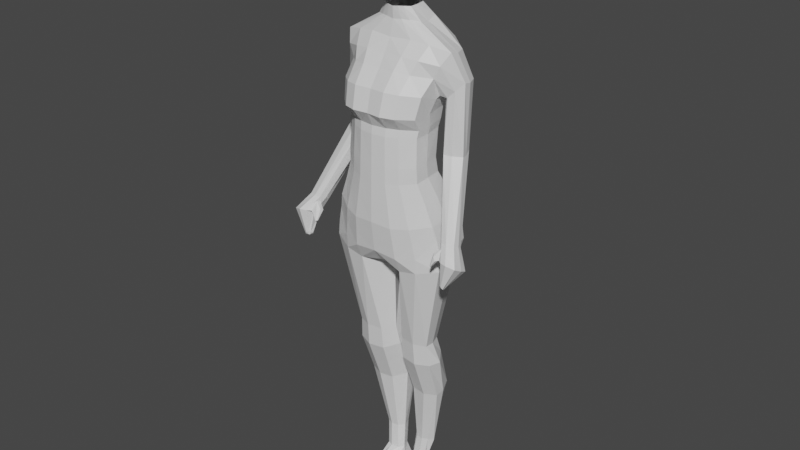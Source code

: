 # Source: FemaleAdultHead.blend  (saved by Blender 2.82.7; exported with 4.5.12 LTS)
import bpy
from mathutils import Matrix  # noqa: F401  (used for matrix-valued properties, if any)

bpy.ops.wm.read_factory_settings(use_empty=True)
scene = bpy.context.scene
scene.name = 'Scene'

# ---- collections
col_collection = bpy.data.collections.new('Collection'); scene.collection.children.link(col_collection)

# ---- materials (node trees are filled in below, after node groups)
mat_material = bpy.data.materials.new('Material')
mat_material.alpha_threshold = 0.0
mat_material.use_transparent_shadow = False
mat_material.line_color = (0.0, 0.0, 0.0, 1.0)

# ---- material node trees
mat_material.use_nodes = True; mat_material.node_tree.nodes.clear()
_N = mat_material.node_tree.nodes; _L = mat_material.node_tree.links
n0 = _N.new('ShaderNodeOutputMaterial'); n0.name = 'Material Output'; n0.location = (300, 300)
n1 = _N.new('ShaderNodeBsdfPrincipled'); n1.name = 'Principled BSDF'; n1.location = (10, 300)
n1.distribution = 'GGX'
n1.subsurface_method = 'BURLEY'
n1.inputs[2].default_value = 0.4
n1.inputs[3].default_value = 1.45
n1.inputs[27].default_value = (0.0, 0.0, 0.0, 1.0)
n1.inputs[28].default_value = 1.0
_L.new(n1.outputs[0], n0.inputs[0])
n0.is_active_output = True

# ---- world
world_world = bpy.data.worlds.new('World'); scene.world = world_world
world_world.use_nodes = True; world_world.node_tree.nodes.clear()
_N = world_world.node_tree.nodes; _L = world_world.node_tree.links
n0 = _N.new('ShaderNodeOutputWorld'); n0.name = 'World Output'; n0.location = (300, 300)
n1 = _N.new('ShaderNodeBackground'); n1.name = 'Background'; n1.location = (10, 300)
n1.inputs[0].default_value = (0.05088, 0.05088, 0.05088, 1.0)
_L.new(n1.outputs[0], n0.inputs[0])
n0.is_active_output = True
world_world.color = (0.05088, 0.05088, 0.05088)
world_world.use_sun_shadow = False
world_world.sun_shadow_jitter_overblur = 0.0

# ---- meshes
me_cube = bpy.data.meshes.new('Cube')
me_cube.from_pydata([(-0.2448, 0.09215, 2.989), (-0.3953, 0.1985, 2.182), (-0.274, -0.1648, 2.988), (-0.4454, -0.1228, 2.186), (-0.2869, -0.173, 2.684), (-0.2565, 0.08052, 2.681), (-0.3515, 0.177, 2.395), (-0.3955, -0.1473, 2.399), (-0.329, -0.07376, 3.374), (-0.306, 0.1839, 3.268), (0.0, 0.3209, 2.144), (0.0, -0.2838, 2.991), (0.0, -0.2695, 2.145), (0.0, 0.1842, 2.991), (0.0, 0.1715, 2.671), (0.0, -0.2919, 2.672), (0.0, -0.2972, 2.369), (0.0, 0.2995, 2.368), (0.0, -0.2045, 3.407), (0.0, 0.2894, 3.407), (-0.4139, -0.009487, 3.544), (-0.3777, 0.1509, 3.522), (0.0, -0.0967, 3.583), (0.0, 0.2678, 3.582), (-0.1689, 0.0004394, 3.687), (-0.15, 0.1638, 3.694), (0.0, -0.0669, 3.692), (0.0, 0.2175, 3.692), (-0.1035, -0.01922, 3.779), (-0.09092, 0.1138, 3.78), (0.0, -0.07379, 3.775), (0.0, 0.1571, 3.775), (-0.2935, -0.2095, 3.132), (-0.2614, 0.119, 3.134), (0.0, 0.2386, 3.143), (0.0, -0.3227, 3.143), (0.0, 0.2839, 3.295), (0.0, -0.2867, 3.295), (-0.3136, -0.1728, 3.275), (-0.2792, 0.1603, 3.279), (-0.2812, -0.1545, 3.042), (-0.2511, 0.109, 3.043), (0.0, 0.2045, 3.048), (0.0, -0.2765, 3.048), (-0.2826, -0.1772, 2.791), (-0.2524, 0.06065, 2.789), (0.0, 0.1453, 2.784), (0.0, -0.2891, 2.784), (-0.3374, -0.157, 2.551), (-0.3, 0.1376, 2.548), (0.0, -0.2944, 2.53), (0.0, 0.2472, 2.529), (-0.3734, 0.2067, 2.289), (-0.4203, -0.1294, 2.293), (0.0, 0.3348, 2.255), (0.0, -0.2833, 2.257), (-0.3956, 0.1308, 2.068), (-0.4457, -0.1351, 2.073), (0.0, 0.2301, 2.025), (0.0, -0.1589, 2.027), (-0.4453, 0.02414, 2.186), (-0.2705, -0.04671, 2.987), (-0.2841, -0.05647, 2.688), (-0.3948, 0.0008942, 2.4), (-0.3209, 0.002676, 3.242), (-0.4131, 0.05982, 3.527), (-0.1676, 0.0736, 3.676), (-0.1032, 0.04174, 3.779), (-0.291, -0.0587, 3.13), (-0.3114, -0.02056, 3.223), (-0.2782, -0.03382, 3.04), (-0.2795, -0.06747, 2.793), (-0.3355, -0.0223, 2.554), (-0.4201, 0.02414, 2.293), (-0.4453, -0.01341, 2.074), (0.0, -0.01409, 2.042), (-0.2803, 0.2735, 2.146), (-0.1836, -0.2362, 2.991), (-0.1927, -0.2447, 2.673), (-0.2683, -0.2369, 2.371), (-0.2218, -0.1759, 3.4), (-0.3022, -0.21, 2.149), (-0.1705, 0.1468, 2.991), (-0.179, 0.1344, 2.672), (-0.2487, 0.2514, 2.369), (-0.2117, 0.2481, 3.354), (-0.2806, -0.05978, 3.575), (-0.2647, 0.221, 3.566), (-0.1099, -0.03844, 3.696), (-0.1017, 0.196, 3.699), (-0.06609, -0.05071, 3.78), (-0.06072, 0.1391, 3.781), (-0.1971, -0.3033, 3.141), (-0.1831, 0.1901, 3.142), (-0.2113, -0.2666, 3.292), (-0.1961, 0.2347, 3.294), (-0.1752, 0.1659, 3.047), (-0.1887, -0.2276, 3.047), (-0.176, 0.1106, 2.784), (-0.1896, -0.2448, 2.784), (-0.2112, 0.2035, 2.531), (-0.228, -0.2395, 2.532), (-0.2646, 0.2852, 2.257), (-0.2853, -0.2211, 2.259), (-0.2807, 0.1915, 2.025), (-0.2999, -0.2054, 2.041), (-0.3488, 0.02267, 1.243), (0.0, 0.2787, 3.489), (0.0, -0.1532, 3.488), (-0.3696, -0.06369, 3.459), (-0.3337, 0.1831, 3.465), (-0.234, 0.242, 3.488), (-0.2498, -0.13, 3.485), (-0.5352, -0.2152, 2.317), (-0.5242, -0.1466, 2.323), (-0.6291, -0.1759, 2.345), (-0.6208, -0.1407, 2.327), (-0.5726, -0.233, 2.368), (-0.5456, -0.244, 2.332), (-0.5708, -0.1205, 2.314), (-0.6235, -0.2155, 2.363), (-0.3197, 0.07366, 2.832), (-0.3518, 0.01187, 2.846), (-0.4723, 0.09187, 2.845), (-0.4553, 0.1461, 2.864), (-0.3405, 0.1498, 2.864), (-0.405, 0.1647, 2.872), (-0.4815, 0.05015, 2.85), (-0.4152, 0.01778, 2.849), (-0.3419, 0.04215, 3.235), (-0.476, 0.1105, 3.334), (-0.4053, 0.207, 3.3), (-0.4309, 0.01244, 3.291), (-0.3796, 0.004585, 3.238), (-0.4481, 0.1824, 3.335), (-0.3579, 0.1466, 3.24), (-0.4787, 0.0553, 3.345), (-0.5551, -0.2616, 2.258), (-0.5834, -0.181, 2.208), (-0.7028, -0.2392, 2.222), (-0.6935, -0.1823, 2.195), (-0.638, -0.3237, 2.274), (-0.5593, -0.2883, 2.271), (-0.6368, -0.1448, 2.184), (-0.696, -0.3015, 2.255), (-0.5741, -0.288, 2.1), (-0.571, -0.2678, 2.089), (-0.603, -0.2851, 2.073), (-0.5962, -0.2682, 2.068), (-0.5953, -0.3103, 2.097), (-0.5834, -0.3065, 2.104), (-0.5802, -0.257, 2.074), (-0.6066, -0.3037, 2.082), (-0.5818, -0.2927, 2.079), (-0.5308, -0.2279, 2.363), (-0.5157, -0.1898, 2.342), (-0.5731, -0.2488, 2.243), (-0.5903, -0.311, 2.273), (-0.4953, -0.2992, 2.22), (-0.4954, -0.2931, 2.216), (-0.5053, -0.2987, 2.211), (-0.5047, -0.3073, 2.216), (-0.5343, -0.2717, 2.247), (-0.5346, -0.2975, 2.26), (-0.4942, -0.2373, 2.279), (-0.4976, -0.262, 2.293), (-0.5528, -0.2279, 2.278), (-0.5602, -0.269, 2.318), (-0.6568, -0.1613, 2.262), (-0.6035, -0.1326, 2.249), (-0.605, -0.2779, 2.321), (-0.5535, -0.1636, 2.266), (-0.6594, -0.2581, 2.31), (-0.6656, -0.2072, 2.284), (-0.5446, -0.2288, 2.29), (-0.5524, -0.2659, 2.302), (-0.5003, -0.2959, 2.214), (-0.5, -0.3032, 2.218), (-0.5138, -0.2863, 2.281), (-0.5154, -0.2441, 2.254), (-0.1682, -0.2564, 2.126), (-0.09584, 0.174, 2.992), (-0.1009, 0.1614, 2.668), (-0.1419, 0.2895, 2.357), (-0.1188, 0.2805, 3.398), (-0.1503, 0.2573, 3.589), (-0.05562, 0.2116, 3.698), (-0.03226, 0.1515, 3.779), (-0.1033, 0.2256, 3.146), (-0.111, 0.2717, 3.3), (-0.09862, 0.1942, 3.049), (-0.09906, 0.1356, 2.782), (-0.1199, 0.2366, 2.523), (-0.1513, 0.3258, 2.241), (-0.166, -0.2085, 2.015), (-0.1606, 0.3127, 2.126), (-0.1002, -0.2716, 2.992), (-0.1055, -0.2802, 2.669), (-0.1487, -0.2835, 2.357), (-0.122, -0.2145, 3.413), (-0.1556, -0.086, 3.592), (-0.05835, -0.05787, 3.698), (-0.03403, -0.06636, 3.779), (-0.1079, -0.3366, 3.145), (-0.1159, -0.3003, 3.299), (-0.1032, -0.2639, 3.049), (-0.1036, -0.2782, 2.782), (-0.1256, -0.2812, 2.523), (-0.1585, -0.2693, 2.241), (-0.1609, 0.2229, 2.003), (-0.03711, -0.01417, 2.036), (-0.1326, 0.2716, 3.499), (-0.1379, -0.1569, 3.498), (-0.2988, -0.0005364, 1.397), (-0.2988, -0.07292, 1.401), (-0.1947, 0.1149, 1.391), (-0.2681, 0.08488, 1.392), (-0.3046, 0.1253, 0.9273), (-0.05498, 0.1372, 1.389), (-0.2078, -0.1104, 1.403), (-0.03464, -0.0005364, 1.397), (-0.096, -0.09364, 1.402), (-0.3142, -0.05539, 1.236), (-0.1969, 0.1538, 1.269), (-0.2796, 0.1203, 1.264), (-0.2244, 0.1283, 0.4358), (-0.03958, 0.1786, 1.273), (-0.2117, -0.09718, 1.229), (-0.01924, 0.02522, 1.249), (-0.09189, -0.07927, 1.232), (-0.3013, 0.05516, 0.9188), (-0.1951, 0.2437, 0.9557), (-0.27, 0.2135, 0.9498), (-0.05241, 0.266, 0.9601), (-0.2084, 0.0175, 0.9114), (-0.03207, 0.1278, 0.933), (-0.1019, 0.03326, 0.9145), (-0.1898, 0.0974, 0.4415), (-0.1418, 0.1841, 0.4415), (-0.1756, 0.1702, 0.4415), (-0.2159, 0.1061, 0.02501), (-0.07742, 0.1944, 0.4415), (-0.1478, 0.08008, 0.4415), (-0.05708, 0.1308, 0.4415), (-0.09401, 0.08775, 0.4415), (-0.1718, 0.1061, 0.253), (-0.1718, 0.07462, 0.253), (-0.1266, 0.1564, 0.253), (-0.1585, 0.1433, 0.253), (-0.2134, 0.1061, 0.1848), (-0.06584, 0.1661, 0.253), (-0.1323, 0.05829, 0.253), (-0.0455, 0.1061, 0.253), (-0.07435, 0.06649, 0.253), (-0.2222, -0.007682, 0.07487), (-0.1719, 0.2259, 0.02501), (-0.2076, 0.1947, 0.02501), (-0.1763, 0.1061, 0.02501), (-0.05714, 0.249, 0.02501), (-0.1812, -0.007682, 0.07487), (-0.03686, 0.1061, 0.02501), (-0.05933, -0.007682, 0.07487), (-0.1927, 0.1637, 0.1807), (-0.1442, 0.184, 0.171), (-0.05203, 0.199, 0.1524), (-0.0522, -0.003296, 0.1638), (-0.03168, 0.1061, 0.1524), (-0.1989, -0.02033, 0.1479), (-0.1534, -0.04441, 0.1804), (-0.2387, -0.2002, 0.02501), (-0.1949, -0.2002, 0.02501), (-0.1221, -0.2474, 0.02501), (-0.1173, -0.2449, 0.1001), (-0.2084, -0.2347, 0.08807), (-0.1681, -0.2425, 0.1189), (-0.2211, -0.2877, 0.02501), (-0.194, -0.312, 0.02501), (-0.1389, -0.2951, 0.02501), (-0.1358, -0.2768, 0.08797), (-0.2022, -0.2781, 0.07823), (-0.1779, -0.2906, 0.0882), (-0.09659, -0.1815, 0.1206), (-0.09717, -0.1656, 0.02501), (-0.2135, -0.1561, 0.1129), (-0.1621, -0.174, 0.1435), (-0.2406, -0.1197, 0.02501), (-0.1951, -0.1197, 0.02501)], [], [(99, 77, 2, 44), (71, 61, 0, 45), (72, 62, 5, 49), (101, 78, 4, 48), (103, 79, 7, 53), (73, 63, 6, 52), (212, 108, 22, 200), (69, 38, 8, 64), (95, 39, 9, 85), (193, 183, 17, 54), (192, 182, 14, 51), (191, 181, 13, 46), (81, 3, 57, 105), (204, 37, 18, 199), (65, 20, 24, 66), (128, 127, 120, 117), (111, 110, 21, 87), (201, 26, 30, 202), (87, 21, 25, 89), (200, 22, 26, 201), (66, 24, 28, 67), (89, 25, 29, 91), (205, 43, 35, 203), (96, 41, 33, 93), (70, 40, 32, 68), (203, 35, 37, 204), (93, 33, 39, 95), (68, 32, 38, 69), (61, 2, 40, 70), (82, 0, 41, 96), (196, 11, 43, 205), (182, 191, 46, 14), (62, 71, 45, 5), (78, 99, 44, 4), (183, 192, 51, 17), (79, 101, 48, 7), (63, 72, 49, 6), (195, 193, 54, 10), (60, 73, 52, 1), (81, 103, 53, 3), (210, 75, 59, 194), (195, 10, 58, 209), (60, 1, 56, 74), (3, 60, 74, 57), (209, 58, 75, 210), (3, 53, 73, 60), (7, 48, 72, 63), (4, 44, 71, 62), (0, 61, 70, 41), (33, 68, 69, 39), (41, 70, 68, 33), (25, 66, 67, 29), (126, 125, 114, 119), (21, 65, 66, 25), (39, 69, 64, 9), (53, 7, 63, 73), (48, 4, 62, 72), (44, 2, 61, 71), (74, 56, 216, 213), (1, 76, 104, 56), (57, 74, 213, 214), (180, 208, 103, 81), (1, 52, 102, 76), (198, 207, 101, 79), (6, 49, 100, 84), (197, 206, 99, 78), (5, 45, 98, 83), (2, 77, 97, 40), (181, 82, 96, 190), (188, 93, 95, 189), (32, 92, 94, 38), (190, 96, 93, 188), (40, 97, 92, 32), (186, 89, 91, 187), (20, 86, 88, 24), (185, 87, 89, 186), (24, 88, 90, 28), (211, 111, 87, 185), (38, 94, 80, 8), (180, 81, 105, 194), (45, 0, 82, 98), (49, 5, 83, 100), (52, 6, 84, 102), (189, 95, 85, 184), (109, 112, 86, 20), (208, 198, 79, 103), (207, 197, 78, 101), (206, 196, 77, 99), (8, 80, 112, 109), (184, 85, 111, 211), (121, 122, 154, 155), (85, 9, 110, 111), (123, 124, 116, 115), (199, 18, 108, 212), (171, 166, 156, 138), (167, 170, 141, 157), (163, 162, 160, 161), (168, 169, 143, 140), (125, 121, 155, 114), (127, 123, 115, 120), (124, 126, 119, 116), (122, 128, 117, 154), (133, 132, 128, 122), (134, 131, 126, 124), (136, 130, 123, 127), (135, 129, 121, 125), (130, 134, 124, 123), (129, 133, 122, 121), (131, 135, 125, 126), (132, 136, 127, 128), (109, 20, 136, 132), (110, 9, 135, 131), (64, 8, 133, 129), (65, 21, 134, 130), (9, 64, 129, 135), (20, 65, 130, 136), (21, 110, 131, 134), (8, 109, 132, 133), (141, 144, 152, 149), (138, 156, 145, 146), (157, 141, 149, 150), (156, 157, 150, 145), (170, 172, 144, 141), (172, 173, 139, 144), (169, 171, 138, 143), (173, 168, 140, 139), (153, 149, 152, 147), (151, 153, 147, 148), (146, 145, 153, 151), (145, 150, 149, 153), (144, 139, 147, 152), (143, 138, 146, 151), (139, 140, 148, 147), (140, 143, 151, 148), (118, 113, 155, 154), (174, 137, 156, 166), (175, 118, 154, 167), (137, 142, 157, 156), (176, 177, 161, 160), (179, 164, 159, 176), (178, 163, 161, 177), (164, 165, 158, 159), (113, 118, 165, 164), (175, 142, 163, 178), (174, 113, 164, 179), (142, 137, 162, 163), (137, 174, 179, 162), (118, 175, 178, 165), (165, 178, 177, 158), (162, 179, 176, 160), (159, 158, 177, 176), (142, 175, 167, 157), (113, 174, 166, 155), (115, 116, 168, 173), (119, 114, 171, 169), (120, 115, 173, 172), (117, 120, 172, 170), (116, 119, 169, 168), (154, 117, 170, 167), (114, 155, 166, 171), (80, 199, 212, 112), (19, 184, 211, 107), (47, 11, 196, 206), (50, 15, 197, 207), (55, 16, 198, 208), (36, 189, 184, 19), (12, 180, 194, 59), (107, 211, 185, 23), (23, 185, 186, 27), (27, 186, 187, 31), (42, 190, 188, 34), (34, 188, 189, 36), (13, 181, 190, 42), (15, 47, 206, 197), (16, 50, 207, 198), (12, 55, 208, 180), (104, 209, 218, 215), (76, 195, 209, 104), (209, 210, 220, 218), (76, 102, 193, 195), (84, 100, 192, 183), (83, 98, 191, 182), (77, 196, 205, 97), (92, 203, 204, 94), (97, 205, 203, 92), (86, 200, 201, 88), (88, 201, 202, 90), (94, 204, 199, 80), (98, 82, 181, 191), (100, 83, 182, 192), (102, 84, 183, 193), (112, 212, 200, 86), (214, 213, 106, 222), (220, 221, 229, 228), (213, 216, 224, 106), (215, 218, 226, 223), (105, 57, 214, 219), (56, 104, 215, 216), (194, 105, 219, 221), (210, 194, 221, 220), (106, 224, 232, 217), (223, 226, 233, 231), (226, 228, 235, 233), (224, 223, 231, 232), (221, 219, 227, 229), (219, 214, 222, 227), (216, 215, 223, 224), (218, 220, 228, 226), (231, 233, 241, 238), (233, 235, 243, 241), (232, 231, 238, 239), (234, 230, 237, 242), (228, 229, 236, 235), (222, 106, 217, 230), (229, 227, 234, 236), (227, 222, 230, 234), (244, 242, 251, 253), (237, 225, 245, 246), (243, 244, 253, 252), (225, 239, 248, 245), (217, 232, 239, 225), (235, 236, 244, 243), (230, 217, 225, 237), (236, 234, 242, 244), (267, 249, 240, 254), (266, 265, 261, 260), (249, 262, 256, 240), (263, 264, 258, 255), (242, 237, 246, 251), (239, 238, 247, 248), (241, 243, 252, 250), (238, 241, 250, 247), (256, 255, 257, 240), (240, 257, 259, 254), (255, 258, 260, 257), (257, 260, 261, 259), (284, 283, 273, 274), (282, 281, 272, 271), (262, 263, 255, 256), (264, 266, 260, 258), (250, 252, 266, 264), (248, 247, 263, 262), (251, 246, 267, 268), (253, 251, 268, 265), (247, 250, 264, 263), (245, 248, 262, 249), (252, 253, 265, 266), (246, 245, 249, 267), (271, 272, 278, 277), (273, 269, 275, 279), (283, 285, 269, 273), (286, 282, 271, 270), (281, 284, 274, 272), (285, 286, 270, 269), (278, 280, 276, 277), (280, 279, 275, 276), (269, 270, 276, 275), (274, 273, 279, 280), (270, 271, 277, 276), (272, 274, 280, 278), (254, 259, 286, 285), (265, 268, 284, 281), (259, 261, 282, 286), (267, 254, 285, 283), (261, 265, 281, 282), (268, 267, 283, 284)])
_uv = me_cube.uv_layers.new(name='UVMap')
_uv.uv.foreach_set('vector', [0.5649, 0.9592, 0.6252, 0.9592, 0.6255, 1.005, 0.5654, 1.005, 0.5645, 0.125, 0.625, 0.125, 0.625, 0.217, 0.5645, 0.217, 0.4899, 0.125, 0.5318, 0.125, 0.5318, 0.217, 0.4899, 0.217, 0.4906, 0.9594, 0.5324, 0.9593, 0.533, 1.005, 0.4916, 1.005, 0.4067, 0.9586, 0.4411, 0.9589, 0.4401, 1.004, 0.4043, 1.003, 0.4084, 0.125, 0.4418, 0.125, 0.4418, 0.217, 0.4084, 0.217, 0.625, 0.9205, 0.625, 0.875, 0.625, 0.875, 0.625, 0.9211, 0.625, 0.125, 0.625, 0.0593, 0.625, 0.08023, 0.625, 0.1275, 0.625, 0.2788, 0.625, 0.217, 0.625, 0.2116, 0.625, 0.2765, 0.4084, 0.325, 0.4418, 0.325, 0.4418, 0.375, 0.4084, 0.375, 0.4899, 0.325, 0.5318, 0.325, 0.5318, 0.375, 0.4899, 0.375, 0.5645, 0.325, 0.625, 0.325, 0.625, 0.375, 0.5645, 0.375, 0.3742, 0.9586, 0.3732, 1.003, 0.375, 1.003, 0.375, 0.9583, 0.625, 0.9208, 0.625, 0.875, 0.625, 0.875, 0.625, 0.92, 0.625, 0.125, 0.625, 0.0593, 0.625, 0.0593, 0.625, 0.125, 0.625, 1.001, 0.625, 1.005, 0.625, 1.004, 0.625, 0.9997, 0.625, 0.2736, 0.625, 0.2049, 0.625, 0.1961, 0.625, 0.2699, 0.625, 0.9228, 0.625, 0.875, 0.625, 0.875, 0.625, 0.9212, 0.625, 0.2699, 0.625, 0.1961, 0.625, 0.217, 0.625, 0.2788, 0.625, 0.9211, 0.625, 0.875, 0.625, 0.875, 0.625, 0.9228, 0.625, 0.125, 0.625, 0.0593, 0.625, 0.0593, 0.625, 0.125, 0.625, 0.2788, 0.625, 0.217, 0.625, 0.217, 0.625, 0.2788, 0.625, 0.9211, 0.625, 0.875, 0.625, 0.875, 0.625, 0.9213, 0.625, 0.2788, 0.625, 0.217, 0.625, 0.217, 0.625, 0.2788, 0.625, 0.125, 0.625, 0.0593, 0.625, 0.0593, 0.625, 0.125, 0.625, 0.9213, 0.625, 0.875, 0.625, 0.875, 0.625, 0.9208, 0.625, 0.2788, 0.625, 0.217, 0.625, 0.217, 0.625, 0.2788, 0.625, 0.125, 0.625, 0.0593, 0.625, 0.0593, 0.625, 0.125, 0.625, 0.125, 0.625, 0.0593, 0.625, 0.0593, 0.625, 0.125, 0.625, 0.2788, 0.625, 0.217, 0.625, 0.217, 0.625, 0.2788, 0.6251, 0.921, 0.625, 0.875, 0.625, 0.875, 0.625, 0.9211, 0.5318, 0.325, 0.5645, 0.325, 0.5645, 0.375, 0.5318, 0.375, 0.5318, 0.125, 0.5645, 0.125, 0.5645, 0.217, 0.5318, 0.217, 0.5324, 0.9593, 0.5649, 0.9592, 0.5654, 1.005, 0.533, 1.005, 0.4418, 0.325, 0.4899, 0.325, 0.4899, 0.375, 0.4418, 0.375, 0.4411, 0.9589, 0.4906, 0.9594, 0.4916, 1.005, 0.4401, 1.004, 0.4418, 0.125, 0.4899, 0.125, 0.4899, 0.217, 0.4418, 0.217, 0.375, 0.325, 0.4084, 0.325, 0.4084, 0.375, 0.375, 0.375, 0.375, 0.125, 0.4084, 0.125, 0.4084, 0.217, 0.375, 0.217, 0.3742, 0.9586, 0.4067, 0.9586, 0.4043, 1.003, 0.3732, 1.003, 0.2397, 0.625, 0.25, 0.625, 0.25, 0.6992, 0.2261, 0.7293, 0.375, 0.325, 0.375, 0.375, 0.375, 0.375, 0.375, 0.325, 0.375, 0.125, 0.375, 0.217, 0.375, 0.217, 0.375, 0.125, 0.375, 0.0593, 0.375, 0.125, 0.375, 0.125, 0.375, 0.0593, 0.2251, 0.5022, 0.25, 0.5, 0.25, 0.625, 0.2397, 0.625, 0.375, 0.0593, 0.4084, 0.0593, 0.4084, 0.125, 0.375, 0.125, 0.4418, 0.0593, 0.4899, 0.0593, 0.4899, 0.125, 0.4418, 0.125, 0.5318, 0.0593, 0.5645, 0.0593, 0.5645, 0.125, 0.5318, 0.125, 0.625, 0.217, 0.625, 0.125, 0.625, 0.125, 0.625, 0.217, 0.625, 0.217, 0.625, 0.125, 0.625, 0.125, 0.625, 0.217, 0.625, 0.217, 0.625, 0.125, 0.625, 0.125, 0.625, 0.217, 0.625, 0.217, 0.625, 0.125, 0.625, 0.125, 0.625, 0.217, 0.625, 0.2049, 0.625, 0.2043, 0.625, 0.1814, 0.625, 0.2037, 0.625, 0.1961, 0.625, 0.125, 0.625, 0.125, 0.625, 0.217, 0.625, 0.217, 0.625, 0.125, 0.625, 0.1275, 0.625, 0.2116, 0.4084, 0.0593, 0.4418, 0.0593, 0.4418, 0.125, 0.4084, 0.125, 0.4899, 0.0593, 0.5318, 0.0593, 0.5318, 0.125, 0.4899, 0.125, 0.5645, 0.0593, 0.625, 0.0593, 0.625, 0.125, 0.5645, 0.125, 0.375, 0.125, 0.375, 0.217, 0.375, 0.217, 0.375, 0.125, 0.375, 0.217, 0.375, 0.2788, 0.375, 0.2788, 0.375, 0.217, 0.375, 0.0593, 0.375, 0.125, 0.375, 0.125, 0.375, 0.0593, 0.3747, 0.9208, 0.4078, 0.9208, 0.4067, 0.9586, 0.3742, 0.9586, 0.375, 0.217, 0.4084, 0.217, 0.4084, 0.2788, 0.375, 0.2788, 0.4416, 0.921, 0.4901, 0.9211, 0.4906, 0.9594, 0.4411, 0.9589, 0.4418, 0.217, 0.4899, 0.217, 0.4899, 0.2788, 0.4418, 0.2788, 0.532, 0.9211, 0.5647, 0.921, 0.5649, 0.9592, 0.5324, 0.9593, 0.5318, 0.217, 0.5645, 0.217, 0.5645, 0.2788, 0.5318, 0.2788, 0.6255, 1.005, 0.6252, 0.9592, 0.625, 0.9595, 0.625, 1.005, 0.625, 0.325, 0.625, 0.2788, 0.625, 0.2788, 0.625, 0.325, 0.625, 0.325, 0.625, 0.2788, 0.625, 0.2788, 0.625, 0.325, 0.625, 1.007, 0.625, 0.96, 0.625, 0.9583, 0.625, 1.003, 0.625, 0.325, 0.625, 0.2788, 0.625, 0.2788, 0.625, 0.325, 0.625, 1.005, 0.625, 0.9595, 0.625, 0.96, 0.625, 1.007, 0.625, 0.325, 0.625, 0.2788, 0.625, 0.2788, 0.625, 0.325, 0.625, 1.005, 0.625, 0.9593, 0.625, 0.9646, 0.625, 1.017, 0.625, 0.3221, 0.625, 0.2699, 0.625, 0.2788, 0.625, 0.325, 0.625, 1.017, 0.625, 0.9646, 0.625, 0.9597, 0.625, 1.006, 0.625, 0.3233, 0.625, 0.2736, 0.625, 0.2699, 0.625, 0.3221, 0.625, 1.003, 0.625, 0.9583, 0.625, 0.9561, 0.625, 0.9974, 0.3747, 0.9208, 0.3742, 0.9586, 0.375, 0.9583, 0.375, 0.9207, 0.5645, 0.217, 0.625, 0.217, 0.625, 0.2788, 0.5645, 0.2788, 0.4899, 0.217, 0.5318, 0.217, 0.5318, 0.2788, 0.4899, 0.2788, 0.4084, 0.217, 0.4418, 0.217, 0.4418, 0.2788, 0.4084, 0.2788, 0.625, 0.325, 0.625, 0.2788, 0.625, 0.2765, 0.625, 0.3242, 0.625, 1.001, 0.625, 0.9574, 0.625, 0.9593, 0.625, 1.005, 0.4078, 0.9208, 0.4416, 0.921, 0.4411, 0.9589, 0.4067, 0.9586, 0.4901, 0.9211, 0.532, 0.9211, 0.5324, 0.9593, 0.4906, 0.9594, 0.5647, 0.921, 0.6251, 0.921, 0.6252, 0.9592, 0.5649, 0.9592, 0.625, 0.9974, 0.625, 0.9561, 0.625, 0.9574, 0.625, 1.001, 0.625, 0.3242, 0.625, 0.2765, 0.625, 0.2736, 0.625, 0.3233, 0.625, 0.125, 0.625, 0.08023, 0.625, 0.09109, 0.625, 0.125, 0.625, 0.2765, 0.625, 0.2116, 0.625, 0.2049, 0.625, 0.2736, 0.625, 0.125, 0.625, 0.1961, 0.625, 0.1802, 0.625, 0.125, 0.625, 0.92, 0.625, 0.875, 0.625, 0.875, 0.625, 0.9205, 0.625, 0.1814, 0.625, 0.125, 0.625, 0.125, 0.625, 0.1814, 0.625, 0.9968, 0.625, 0.9997, 0.625, 0.9997, 0.625, 0.9968, 0.625, 0.09992, 0.625, 0.1163, 0.625, 0.1163, 0.625, 0.09992, 0.625, 0.1802, 0.625, 0.2037, 0.625, 0.2037, 0.625, 0.1802, 0.625, 0.2043, 0.625, 0.125, 0.625, 0.125, 0.625, 0.1814, 0.625, 0.0593, 0.625, 0.125, 0.625, 0.125, 0.625, 0.0593, 0.625, 0.1961, 0.625, 0.2049, 0.625, 0.2037, 0.625, 0.1802, 0.625, 0.9971, 0.625, 1.001, 0.625, 0.9997, 0.625, 0.9968, 0.625, 0.9973, 0.625, 1.001, 0.625, 1.001, 0.625, 0.9971, 0.625, 0.1961, 0.625, 0.2049, 0.625, 0.2049, 0.625, 0.1961, 0.625, 0.0593, 0.625, 0.125, 0.625, 0.125, 0.625, 0.0593, 0.625, 0.179, 0.625, 0.113, 0.625, 0.125, 0.625, 0.2043, 0.625, 0.125, 0.625, 0.1961, 0.625, 0.1961, 0.625, 0.125, 0.625, 0.113, 0.625, 0.08023, 0.625, 0.08023, 0.625, 0.125, 0.625, 0.2049, 0.625, 0.179, 0.625, 0.2043, 0.625, 0.2049, 0.625, 1.001, 0.625, 1.005, 0.625, 1.005, 0.625, 1.001, 0.625, 1.001, 0.625, 1.005, 0.625, 1.005, 0.625, 1.001, 0.625, 0.2049, 0.625, 0.2116, 0.625, 0.179, 0.625, 0.2049, 0.625, 0.1275, 0.625, 0.08023, 0.625, 0.08023, 0.625, 0.113, 0.625, 0.125, 0.625, 0.1961, 0.625, 0.1961, 0.625, 0.125, 0.625, 0.2116, 0.625, 0.1275, 0.625, 0.113, 0.625, 0.179, 0.625, 0.0593, 0.625, 0.125, 0.625, 0.125, 0.625, 0.0593, 0.625, 0.1961, 0.625, 0.2049, 0.625, 0.2049, 0.625, 0.1961, 0.625, 0.9974, 0.625, 1.001, 0.625, 1.001, 0.625, 0.9973, 0.625, 0.9997, 0.625, 1.004, 0.625, 1.004, 0.625, 0.9997, 0.625, 0.1814, 0.625, 0.125, 0.625, 0.125, 0.625, 0.1814, 0.625, 0.9968, 0.625, 0.9997, 0.625, 0.9997, 0.625, 0.9968, 0.625, 0.125, 0.625, 0.09109, 0.625, 0.09109, 0.625, 0.125, 0.625, 0.9997, 0.625, 1.004, 0.625, 1.004, 0.625, 0.9997, 0.625, 0.0593, 0.625, 0.125, 0.625, 0.125, 0.625, 0.0593, 0.625, 0.2037, 0.625, 0.1814, 0.625, 0.1814, 0.625, 0.2037, 0.625, 0.125, 0.625, 0.1802, 0.625, 0.1802, 0.625, 0.125, 0.625, 0.1369, 0.625, 0.06694, 0.625, 0.0593, 0.625, 0.125, 0.625, 0.2037, 0.625, 0.1369, 0.625, 0.125, 0.625, 0.1802, 0.625, 0.1814, 0.625, 0.125, 0.625, 0.1369, 0.625, 0.2037, 0.625, 0.125, 0.625, 0.09109, 0.625, 0.06694, 0.625, 0.1369, 0.625, 0.0593, 0.625, 0.125, 0.625, 0.125, 0.625, 0.0593, 0.625, 0.2037, 0.625, 0.1814, 0.625, 0.1814, 0.625, 0.2037, 0.625, 0.125, 0.625, 0.1802, 0.625, 0.1802, 0.625, 0.125, 0.625, 0.1802, 0.625, 0.2037, 0.625, 0.2037, 0.625, 0.1802, 0.625, 0.09673, 0.625, 0.1183, 0.625, 0.125, 0.625, 0.09109, 0.625, 0.1211, 0.625, 0.1163, 0.625, 0.125, 0.625, 0.125, 0.625, 0.09831, 0.625, 0.09673, 0.625, 0.09109, 0.625, 0.09109, 0.625, 0.1163, 0.625, 0.09992, 0.625, 0.09109, 0.625, 0.125, 0.625, 0.1156, 0.625, 0.1006, 0.625, 0.09992, 0.625, 0.1163, 0.625, 0.1167, 0.625, 0.1171, 0.625, 0.1149, 0.625, 0.1156, 0.625, 0.0991, 0.625, 0.09992, 0.625, 0.09992, 0.625, 0.1006, 0.625, 0.1171, 0.625, 0.09829, 0.625, 0.1013, 0.625, 0.1149, 0.625, 0.1183, 0.625, 0.09673, 0.625, 0.09829, 0.625, 0.1171, 0.625, 0.09831, 0.625, 0.09992, 0.625, 0.09992, 0.625, 0.0991, 0.625, 0.1211, 0.625, 0.1183, 0.625, 0.1171, 0.625, 0.1167, 0.625, 0.09992, 0.625, 0.1163, 0.625, 0.1163, 0.625, 0.09992, 0.625, 0.1163, 0.625, 0.1211, 0.625, 0.1167, 0.625, 0.1163, 0.625, 0.09673, 0.625, 0.09831, 0.625, 0.0991, 0.625, 0.09829, 0.625, 0.09829, 0.625, 0.0991, 0.625, 0.1006, 0.625, 0.1013, 0.625, 0.1163, 0.625, 0.1167, 0.625, 0.1156, 0.625, 0.1163, 0.625, 0.1149, 0.625, 0.1013, 0.625, 0.1006, 0.625, 0.1156, 0.625, 0.09992, 0.625, 0.09831, 0.625, 0.09109, 0.625, 0.09109, 0.625, 0.1183, 0.625, 0.1211, 0.625, 0.125, 0.625, 0.125, 0.625, 0.125, 0.625, 0.1802, 0.625, 0.1802, 0.625, 0.125, 0.625, 0.2037, 0.625, 0.1814, 0.625, 0.1814, 0.625, 0.2037, 0.625, 0.0593, 0.625, 0.125, 0.625, 0.125, 0.625, 0.0593, 0.625, 0.9997, 0.625, 1.004, 0.625, 1.004, 0.625, 0.9997, 0.625, 0.1802, 0.625, 0.2037, 0.625, 0.2037, 0.625, 0.1802, 0.625, 0.9968, 0.625, 0.9997, 0.625, 0.9997, 0.625, 0.9968, 0.625, 0.1814, 0.625, 0.125, 0.625, 0.125, 0.625, 0.1814, 0.625, 0.9561, 0.625, 0.92, 0.625, 0.9205, 0.625, 0.9574, 0.625, 0.375, 0.625, 0.3242, 0.625, 0.3233, 0.625, 0.375, 0.5645, 0.875, 0.625, 0.875, 0.6251, 0.921, 0.5647, 0.921, 0.4899, 0.875, 0.5318, 0.875, 0.532, 0.9211, 0.4901, 0.9211, 0.4084, 0.875, 0.4418, 0.875, 0.4416, 0.921, 0.4078, 0.9208, 0.625, 0.375, 0.625, 0.325, 0.625, 0.3242, 0.625, 0.375, 0.375, 0.875, 0.3747, 0.9208, 0.375, 0.9207, 0.375, 0.8826, 0.625, 0.375, 0.625, 0.3233, 0.625, 0.3221, 0.625, 0.375, 0.625, 0.375, 0.625, 0.3221, 0.625, 0.325, 0.625, 0.375, 0.625, 0.375, 0.625, 0.325, 0.625, 0.325, 0.625, 0.375, 0.625, 0.375, 0.625, 0.325, 0.625, 0.325, 0.625, 0.375, 0.625, 0.375, 0.625, 0.325, 0.625, 0.325, 0.625, 0.375, 0.625, 0.375, 0.625, 0.325, 0.625, 0.325, 0.625, 0.375, 0.5318, 0.875, 0.5645, 0.875, 0.5647, 0.921, 0.532, 0.9211, 0.4418, 0.875, 0.4899, 0.875, 0.4901, 0.9211, 0.4416, 0.921, 0.375, 0.875, 0.4084, 0.875, 0.4078, 0.9208, 0.3747, 0.9208, 0.375, 0.2788, 0.375, 0.325, 0.375, 0.3647, 0.375, 0.2788, 0.375, 0.2788, 0.375, 0.325, 0.375, 0.325, 0.375, 0.2788, 0.2251, 0.5022, 0.2397, 0.625, 0.2397, 0.625, 0.2397, 0.5, 0.375, 0.2788, 0.4084, 0.2788, 0.4084, 0.325, 0.375, 0.325, 0.4418, 0.2788, 0.4899, 0.2788, 0.4899, 0.325, 0.4418, 0.325, 0.5318, 0.2788, 0.5645, 0.2788, 0.5645, 0.325, 0.5318, 0.325, 0.6252, 0.9592, 0.6251, 0.921, 0.625, 0.9211, 0.625, 0.9595, 0.625, 0.96, 0.625, 0.9213, 0.625, 0.9208, 0.625, 0.9583, 0.625, 0.9595, 0.625, 0.9211, 0.625, 0.9213, 0.625, 0.96, 0.625, 0.9593, 0.625, 0.9211, 0.625, 0.9228, 0.625, 0.9646, 0.625, 0.9646, 0.625, 0.9228, 0.625, 0.9212, 0.625, 0.9597, 0.625, 0.9583, 0.625, 0.9208, 0.625, 0.92, 0.625, 0.9561, 0.5645, 0.2788, 0.625, 0.2788, 0.625, 0.325, 0.5645, 0.325, 0.4899, 0.2788, 0.5318, 0.2788, 0.5318, 0.325, 0.4899, 0.325, 0.4084, 0.2788, 0.4418, 0.2788, 0.4418, 0.325, 0.4084, 0.325, 0.625, 0.9574, 0.625, 0.9205, 0.625, 0.9211, 0.625, 0.9593, 0.375, 0.0593, 0.375, 0.125, 0.375, 0.125, 0.375, 0.0593, 0.2397, 0.625, 0.2393, 0.7201, 0.2397, 0.7229, 0.2397, 0.625, 0.375, 0.125, 0.375, 0.217, 0.375, 0.217, 0.375, 0.125, 0.375, 0.2788, 0.375, 0.3647, 0.375, 0.3647, 0.375, 0.2788, 0.375, 0.9583, 0.375, 1.003, 0.375, 1.003, 0.375, 0.9583, 0.375, 0.217, 0.375, 0.2788, 0.375, 0.2788, 0.375, 0.217, 0.375, 0.9207, 0.375, 0.9583, 0.375, 0.9583, 0.375, 0.9052, 0.2397, 0.625, 0.2261, 0.7293, 0.2393, 0.7201, 0.2397, 0.625, 0.375, 0.125, 0.375, 0.217, 0.375, 0.217, 0.375, 0.125, 0.375, 0.2788, 0.375, 0.3647, 0.375, 0.3647, 0.375, 0.2788, 0.2397, 0.5, 0.2397, 0.625, 0.2397, 0.625, 0.2397, 0.5, 0.375, 0.217, 0.375, 0.2788, 0.375, 0.2788, 0.375, 0.217, 0.375, 0.9052, 0.375, 0.9583, 0.375, 0.9583, 0.375, 0.9073, 0.375, 0.9583, 0.375, 1.003, 0.375, 1.003, 0.375, 0.9583, 0.375, 0.217, 0.375, 0.2788, 0.375, 0.2788, 0.375, 0.217, 0.2397, 0.5, 0.2397, 0.625, 0.2397, 0.625, 0.2397, 0.5, 0.375, 0.2788, 0.375, 0.3647, 0.375, 0.3647, 0.375, 0.2788, 0.2397, 0.5, 0.2397, 0.625, 0.2397, 0.625, 0.2397, 0.5, 0.375, 0.217, 0.375, 0.2788, 0.375, 0.2788, 0.375, 0.217, 0.375, 0.9583, 0.375, 1.003, 0.375, 1.003, 0.375, 0.9583, 0.2397, 0.625, 0.2397, 0.7229, 0.2397, 0.7259, 0.2397, 0.625, 0.375, 0.0593, 0.375, 0.125, 0.375, 0.125, 0.375, 0.0593, 0.375, 0.9073, 0.375, 0.9583, 0.375, 0.9583, 0.375, 0.9084, 0.375, 0.9583, 0.375, 1.003, 0.375, 1.003, 0.375, 0.9583, 0.375, 0.9028, 0.375, 0.9583, 0.375, 0.9583, 0.375, 0.8945, 0.375, 0.0593, 0.375, 0.125, 0.375, 0.125, 0.375, 0.0593, 0.2397, 0.625, 0.2397, 0.7261, 0.2397, 0.7157, 0.2397, 0.625, 0.375, 0.125, 0.375, 0.217, 0.375, 0.217, 0.375, 0.125, 0.375, 0.125, 0.375, 0.217, 0.375, 0.217, 0.375, 0.125, 0.2397, 0.625, 0.2397, 0.7259, 0.2397, 0.7261, 0.2397, 0.625, 0.375, 0.0593, 0.375, 0.125, 0.375, 0.125, 0.375, 0.0593, 0.375, 0.9084, 0.375, 0.9583, 0.375, 0.9583, 0.375, 0.9028, 0.375, 0.07542, 0.375, 0.125, 0.375, 0.125, 0.375, 0.0593, 0.2397, 0.625, 0.2397, 0.7029, 0.2397, 0.75, 0.2397, 0.625, 0.375, 0.125, 0.375, 0.217, 0.375, 0.217, 0.375, 0.125, 0.375, 0.2788, 0.375, 0.3647, 0.375, 0.3647, 0.375, 0.2788, 0.375, 0.9583, 0.375, 1.003, 0.375, 1.003, 0.375, 0.9583, 0.375, 0.217, 0.375, 0.2788, 0.375, 0.2788, 0.375, 0.217, 0.2397, 0.5, 0.2397, 0.625, 0.2397, 0.625, 0.2397, 0.5, 0.375, 0.2788, 0.375, 0.3647, 0.375, 0.3647, 0.375, 0.2788, 0.1394, 0.5475, 0.174, 0.5202, 0.1678, 0.625, 0.125, 0.625, 0.125, 0.625, 0.1678, 0.625, 0.1678, 0.7248, 0.125, 0.6907, 0.174, 0.5202, 0.2397, 0.5, 0.2397, 0.625, 0.1678, 0.625, 0.1678, 0.625, 0.2397, 0.625, 0.2397, 0.75, 0.1678, 0.7248, 0.375, 0.9583, 0.3749, 1.016, 0.3749, 1.026, 0.375, 0.9583, 0.2397, 0.75, 0.2397, 0.75, 0.2397, 0.75, 0.2397, 0.75, 0.375, 0.217, 0.375, 0.2788, 0.375, 0.2788, 0.375, 0.217, 0.2397, 0.5, 0.2397, 0.625, 0.2397, 0.625, 0.2397, 0.5, 0.2397, 0.5, 0.2397, 0.625, 0.2397, 0.625, 0.2397, 0.5, 0.375, 0.217, 0.375, 0.2788, 0.375, 0.2788, 0.375, 0.217, 0.375, 0.9583, 0.375, 1.003, 0.3749, 1.013, 0.375, 0.9639, 0.375, 0.8945, 0.375, 0.9583, 0.375, 0.9639, 0.375, 0.8686, 0.375, 0.2788, 0.375, 0.3647, 0.375, 0.3647, 0.375, 0.2788, 0.375, 0.125, 0.375, 0.217, 0.375, 0.217, 0.375, 0.125, 0.2397, 0.625, 0.2397, 0.7157, 0.2397, 0.7029, 0.2397, 0.625, 0.375, 0.0593, 0.375, 0.125, 0.375, 0.125, 0.375, 0.07542, 0.2397, 0.75, 0.2397, 0.75, 0.2397, 0.75, 0.2397, 0.75, 0.375, 0.0593, 0.375, 0.0593, 0.375, 0.0593, 0.375, 0.0593, 0.375, 0.0593, 0.375, 0.0593, 0.375, 0.0593, 0.375, 0.0593, 0.1678, 0.7248, 0.2397, 0.75, 0.2397, 0.75, 0.1678, 0.7248, 0.375, 0.8853, 0.375, 0.9583, 0.375, 0.9583, 0.375, 0.8853, 0.125, 0.6907, 0.1678, 0.7248, 0.1678, 0.7248, 0.125, 0.6907, 0.375, 0.8853, 0.375, 0.9583, 0.375, 0.9719, 0.375, 0.8566, 0.375, 0.9583, 0.3749, 1.011, 0.3749, 1.035, 0.375, 0.9719, 0.125, 0.6907, 0.1678, 0.7248, 0.1678, 0.7248, 0.125, 0.6907, 0.375, 0.9583, 0.3749, 1.026, 0.3749, 1.011, 0.375, 0.9583, 0.1678, 0.7248, 0.2397, 0.75, 0.2397, 0.75, 0.1678, 0.7248, 0.375, 0.8853, 0.375, 0.9583, 0.375, 0.9583, 0.375, 0.8853, 0.125, 0.6907, 0.1678, 0.7248, 0.1678, 0.7248, 0.125, 0.6907, 0.375, 0.8686, 0.375, 0.9639, 0.375, 0.9583, 0.375, 0.8853, 0.1678, 0.7248, 0.2397, 0.75, 0.2397, 0.75, 0.1678, 0.7248, 0.375, 0.07542, 0.375, 0.0593, 0.375, 0.0593, 0.375, 0.0593, 0.2397, 0.75, 0.2397, 0.7029, 0.2397, 0.75, 0.2397, 0.75, 0.375, 0.9639, 0.3749, 1.013, 0.3749, 1.016, 0.375, 0.9583])
me_cube.materials.append(mat_material)
me_cube.use_remesh_preserve_volume = False
me_cube.use_remesh_preserve_attributes = False
me_cube.use_mirror_vertex_groups = False
me_cube.update()
me_cube_001 = bpy.data.meshes.new('Cube.001')
me_cube_001.from_pydata([(-0.1263, -0.1939, -0.1238), (-0.1591, -0.1793, 0.2741), (-0.1263, 0.109, -0.04647), (-0.1591, 0.1375, 0.266), (0.0, 0.1299, -0.05965), (0.0, 0.1746, 0.3096), (-0.1667, 0.1441, 0.1141), (-0.1436, 0.00953, -0.1277), (-0.1857, -0.02145, 0.2934), (-0.1667, -0.1941, 0.1131), (0.0, -0.2278, -0.1461), (0.0, -0.2166, 0.318), (0.0, 0.1938, 0.1187), (-0.215, 0.008642, 0.1035), (0.0, -0.2701, 0.1213), (0.0, 0.02501, -0.1757), (0.0, -0.01269, 0.3823), (-0.07579, 0.1176, -0.05577), (-0.09836, 0.159, 0.2885), (-0.1713, 0.1499, 0.206), (-0.1487, 0.1254, 0.01934), (-0.1388, -0.1079, -0.1438), (-0.1388, 0.07971, -0.08744), (-0.1788, 0.07712, 0.2847), (-0.1788, -0.1191, 0.2882), (-0.1713, -0.1887, 0.2188), (-0.1487, -0.2046, -0.02768), (-0.07579, -0.2211, -0.1465), (-0.09836, -0.202, 0.2959), (0.0, 0.2032, 0.221), (-0.09342, 0.1749, 0.1176), (0.0, 0.1642, 0.02341), (-0.2049, 0.09063, 0.1076), (-0.2185, -0.006625, 0.2129), (-0.2049, -0.09835, 0.1066), (-0.1895, 0.01114, -0.02432), (-0.09342, -0.246, 0.1179), (0.0, -0.2572, 0.2378), (0.0, -0.2731, -0.02501), (0.0, 0.0957, -0.1281), (-0.0774, 0.01476, -0.1705), (0.0, -0.1058, -0.1911), (0.0, 0.09678, 0.3641), (0.0, -0.1277, 0.3663), (-0.1064, -0.02185, 0.3457), (-0.09746, 0.185, 0.2121), (-0.08421, 0.148, 0.02505), (-0.1812, 0.08547, -0.002343), (-0.2089, 0.0848, 0.2086), (-0.2089, -0.1072, 0.2156), (-0.1812, -0.1025, -0.03177), (-0.08421, -0.2558, -0.02762), (-0.09746, -0.2339, 0.2275), (-0.07595, 0.08451, -0.1222), (-0.07595, -0.1107, -0.1887), (-0.1036, 0.08377, 0.332), (-0.1036, -0.1266, 0.3337)], [], [(12, 30, 45, 29), (29, 45, 18, 5), (45, 19, 3, 18), (30, 6, 19, 45), (4, 17, 46, 31), (31, 46, 30, 12), (46, 20, 6, 30), (17, 2, 20, 46), (2, 22, 47, 20), (20, 47, 32, 6), (47, 35, 13, 32), (22, 7, 35, 47), (6, 32, 48, 19), (19, 48, 23, 3), (48, 33, 8, 23), (32, 13, 33, 48), (13, 34, 49, 33), (33, 49, 24, 8), (49, 25, 1, 24), (34, 9, 25, 49), (7, 21, 50, 35), (35, 50, 34, 13), (50, 26, 9, 34), (21, 0, 26, 50), (0, 27, 51, 26), (26, 51, 36, 9), (51, 38, 14, 36), (27, 10, 38, 51), (9, 36, 52, 25), (25, 52, 28, 1), (52, 37, 11, 28), (36, 14, 37, 52), (4, 39, 53, 17), (17, 53, 22, 2), (53, 40, 7, 22), (39, 15, 40, 53), (15, 41, 54, 40), (40, 54, 21, 7), (54, 27, 0, 21), (41, 10, 27, 54), (3, 23, 55, 18), (18, 55, 42, 5), (55, 44, 16, 42), (23, 8, 44, 55), (8, 24, 56, 44), (44, 56, 43, 16), (56, 28, 11, 43), (24, 1, 28, 56)])
_uv = me_cube_001.uv_layers.new(name='UVMap')
_uv.uv.foreach_set('vector', [0.5, 0.3721, 0.5, 0.4275, 0.5739, 0.4234, 0.5651, 0.3714, 0.5651, 0.3714, 0.5739, 0.4234, 0.6495, 0.413, 0.6302, 0.3698, 0.5739, 0.4234, 0.579, 0.4805, 0.6753, 0.4497, 0.6495, 0.413, 0.5, 0.4275, 0.5, 0.4872, 0.579, 0.4805, 0.5739, 0.4234, 0.3698, 0.3698, 0.3505, 0.413, 0.4261, 0.4234, 0.4349, 0.3714, 0.4349, 0.3714, 0.4261, 0.4234, 0.5, 0.4275, 0.5, 0.3721, 0.4261, 0.4234, 0.421, 0.4805, 0.5, 0.4872, 0.5, 0.4275, 0.3505, 0.413, 0.3247, 0.4497, 0.421, 0.4805, 0.4261, 0.4234, 0.3247, 0.4497, 0.3555, 0.546, 0.4257, 0.5507, 0.421, 0.4805, 0.421, 0.4805, 0.4257, 0.5507, 0.5, 0.554, 0.5, 0.4872, 0.4257, 0.5507, 0.429, 0.625, 0.5, 0.625, 0.5, 0.554, 0.3555, 0.546, 0.3622, 0.625, 0.429, 0.625, 0.4257, 0.5507, 0.5, 0.4872, 0.5, 0.554, 0.5743, 0.5507, 0.579, 0.4805, 0.579, 0.4805, 0.5743, 0.5507, 0.6445, 0.546, 0.6753, 0.4497, 0.5743, 0.5507, 0.571, 0.625, 0.6378, 0.625, 0.6445, 0.546, 0.5, 0.554, 0.5, 0.625, 0.571, 0.625, 0.5743, 0.5507, 0.5, 0.625, 0.5, 0.696, 0.5743, 0.6993, 0.571, 0.625, 0.571, 0.625, 0.5743, 0.6993, 0.6445, 0.704, 0.6378, 0.625, 0.5743, 0.6993, 0.579, 0.7695, 0.6753, 0.8003, 0.6445, 0.704, 0.5, 0.696, 0.5, 0.7628, 0.579, 0.7695, 0.5743, 0.6993, 0.3622, 0.625, 0.3555, 0.704, 0.4257, 0.6993, 0.429, 0.625, 0.429, 0.625, 0.4257, 0.6993, 0.5, 0.696, 0.5, 0.625, 0.4257, 0.6993, 0.421, 0.7695, 0.5, 0.7628, 0.5, 0.696, 0.3555, 0.704, 0.3247, 0.8003, 0.421, 0.7695, 0.4257, 0.6993, 0.3247, 0.8003, 0.3505, 0.837, 0.4261, 0.8266, 0.421, 0.7695, 0.421, 0.7695, 0.4261, 0.8266, 0.5, 0.8225, 0.5, 0.7628, 0.4261, 0.8266, 0.4349, 0.8786, 0.5, 0.8779, 0.5, 0.8225, 0.3505, 0.837, 0.3698, 0.8802, 0.4349, 0.8786, 0.4261, 0.8266, 0.5, 0.7628, 0.5, 0.8225, 0.5739, 0.8266, 0.579, 0.7695, 0.579, 0.7695, 0.5739, 0.8266, 0.6495, 0.837, 0.6753, 0.8003, 0.5739, 0.8266, 0.5651, 0.8786, 0.6302, 0.8802, 0.6495, 0.837, 0.5, 0.8225, 0.5, 0.8779, 0.5651, 0.8786, 0.5739, 0.8266, 0.2448, 0.4948, 0.2464, 0.5599, 0.2984, 0.5511, 0.288, 0.4755, 0.288, 0.4755, 0.2984, 0.5511, 0.3555, 0.546, 0.3247, 0.4497, 0.2984, 0.5511, 0.3025, 0.625, 0.3622, 0.625, 0.3555, 0.546, 0.2464, 0.5599, 0.2471, 0.625, 0.3025, 0.625, 0.2984, 0.5511, 0.2471, 0.625, 0.2464, 0.6901, 0.2984, 0.6989, 0.3025, 0.625, 0.3025, 0.625, 0.2984, 0.6989, 0.3555, 0.704, 0.3622, 0.625, 0.2984, 0.6989, 0.288, 0.7745, 0.3247, 0.8003, 0.3555, 0.704, 0.2464, 0.6901, 0.2448, 0.7552, 0.288, 0.7745, 0.2984, 0.6989, 0.6753, 0.4497, 0.6445, 0.546, 0.7016, 0.5511, 0.712, 0.4755, 0.712, 0.4755, 0.7016, 0.5511, 0.7536, 0.5599, 0.7552, 0.4948, 0.7016, 0.5511, 0.6975, 0.625, 0.7529, 0.625, 0.7536, 0.5599, 0.6445, 0.546, 0.6378, 0.625, 0.6975, 0.625, 0.7016, 0.5511, 0.6378, 0.625, 0.6445, 0.704, 0.7016, 0.6989, 0.6975, 0.625, 0.6975, 0.625, 0.7016, 0.6989, 0.7536, 0.6901, 0.7529, 0.625, 0.7016, 0.6989, 0.712, 0.7745, 0.7552, 0.7552, 0.7536, 0.6901, 0.6445, 0.704, 0.6753, 0.8003, 0.712, 0.7745, 0.7016, 0.6989])
me_cube_001.use_remesh_fix_poles = True
me_cube_001.use_remesh_preserve_attributes = False
me_cube_001.use_mirror_vertex_groups = False
me_cube_001.update()

# ---- objects
ob_femaleadult = bpy.data.objects.new('FemaleAdult', me_cube)
ob_empty = bpy.data.objects.new('Empty', None)
ob_empty_001 = bpy.data.objects.new('Empty.001', None)
ob_femaleadult_head = bpy.data.objects.new('FemaleAdult_Head', me_cube_001)

# ---- transforms, parenting, visibility, modifiers, constraints
ob_femaleadult.location = (0.0, 0.0, 0.0)
ob_femaleadult.lock_rotations_4d = False
ob_femaleadult.empty_display_type = 'ARROWS'
ob_femaleadult.lineart.crease_threshold = 0.0
_m = ob_femaleadult.modifiers.new('Mirror', 'MIRROR')
_m.use_clip = True
ob_empty.location = (-1.314, 0.0, 1.999)
ob_empty.rotation_euler = (1.571, 0.0, 3.142)
ob_empty.empty_display_type = 'IMAGE'
ob_empty.empty_display_size = 5.0
ob_empty.show_empty_image_only_axis_aligned = True
ob_empty.use_empty_image_alpha = True
ob_empty.color = (0.8697, 0.941, 1.0, 0.55)
ob_empty.display_type = 'SOLID'
ob_empty.show_in_front = True
ob_empty.lineart.crease_threshold = 0.0
ob_empty_001.location = (1.084e-07, -1.653, 2.003)
ob_empty_001.rotation_euler = (1.571, -0.0, 1.571)
ob_empty_001.empty_display_type = 'IMAGE'
ob_empty_001.empty_display_size = 5.0
ob_empty_001.empty_image_depth = 'FRONT'
ob_empty_001.show_empty_image_only_axis_aligned = True
ob_empty_001.use_empty_image_alpha = True
ob_empty_001.color = (1.0, 1.0, 1.0, 0.3571)
ob_empty_001.show_in_front = True
ob_empty_001.lineart.crease_threshold = 0.0
ob_femaleadult_head.location = (0.0, 0.04164, 4.051)
ob_femaleadult_head.lineart.crease_threshold = 0.0
_m = ob_femaleadult_head.modifiers.new('Mirror', 'MIRROR')
_m.use_clip = True

# ---- collection membership
col_collection.objects.link(ob_femaleadult)
col_collection.objects.link(ob_empty)
col_collection.objects.link(ob_empty_001)
col_collection.objects.link(ob_femaleadult_head)

# ---- scene / render settings (as saved in the file)
scene.frame_start = 1; scene.frame_end = 250; scene.frame_set(1)
scene.render.engine = 'BLENDER_EEVEE_NEXT'
scene.cycles.use_denoising = False
scene.cycles.samples = 128
scene.cycles.sampling_pattern = 'TABULATED_SOBOL'
scene.cycles.use_adaptive_sampling = False
scene.cycles.use_light_tree = False
scene.view_settings.view_transform = 'Filmic'
bpy.context.view_layer.update()

# ---- added for rendering (the .blend has no active camera and no usable light): camera, sun
cam_auto = bpy.data.cameras.new('AutoCamera')
cam_auto.lens = 50.0
cam_auto.sensor_width = 36.0
cam_auto.clip_end = 1000.0
ob_auto_camera = bpy.data.objects.new('AutoCamera', cam_auto)
scene.collection.objects.link(ob_auto_camera)
ob_auto_camera.location = (4.32594, -5.19201, 5.68999)
ob_auto_camera.rotation_euler = (1.09748, -7.21219e-08, 0.694738)
scene.camera = ob_auto_camera
light_auto_sun = bpy.data.lights.new('AutoSun', 'SUN')
light_auto_sun.energy = 3.0
light_auto_sun.angle = 0.0523599
ob_auto_sun = bpy.data.objects.new('AutoSun', light_auto_sun)
scene.collection.objects.link(ob_auto_sun)
ob_auto_sun.rotation_euler = (0.872665, 0.174533, 0.523599)
bpy.context.view_layer.update()
